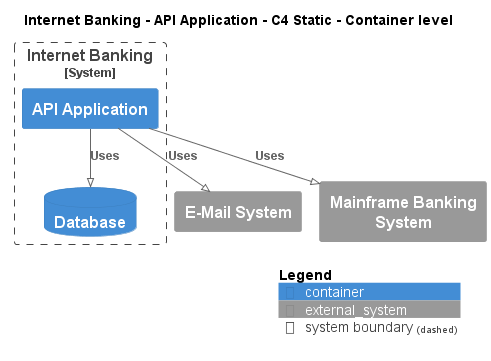

The diagram above was rendered by PlantUML. Its source (embedded in the PNG):
@startuml
!pragma layout smetana
!include ..\..\..\..\.c4s\C4_Container.puml

AddElementTag("state:new", $bgColor=green, $fontColor=#ffffff, $borderColor=green, $shadowing="False")
AddElementTag("state:changed", $bgColor=orange, $fontColor=#ffffff, $borderColor=orange, $shadowing="False")
AddElementTag("state:removed", $bgColor=red, $fontColor=#ffffff, $borderColor=red, $shadowing="False")

AddRelTag("state:new", $textColor=green, $lineColor=green)
AddRelTag("state:changed", $textColor=orange, $lineColor=orange)
AddRelTag("state:removed", $textColor=red, $lineColor=red)

SHOW_PERSON_PORTRAIT()
LAYOUT_TOP_DOWN()

skinparam linetype polyline

title Internet Banking - API Application - C4 Static - Container level


System_Boundary(BigBankPlc.SoftwareSystems.InternetBanking, "Internet Banking") {
    Container(BigBankPlc.SoftwareSystems.InternetBanking.Containers.APIApplication, "API Application", "", "")
    ContainerDb(BigBankPlc.SoftwareSystems.InternetBanking.Containers.Database, "Database", "", "")
}
System_Ext(BigBankPlc.SoftwareSystems.EMailSystem, "E-Mail System", "")
System_Ext(BigBankPlc.SoftwareSystems.MainframeBankingSystem, "Mainframe Banking System", "")

Rel(BigBankPlc.SoftwareSystems.InternetBanking.Containers.APIApplication, BigBankPlc.SoftwareSystems.InternetBanking.Containers.Database, "Uses")
Rel(BigBankPlc.SoftwareSystems.InternetBanking.Containers.APIApplication, BigBankPlc.SoftwareSystems.EMailSystem, "Uses")
Rel(BigBankPlc.SoftwareSystems.InternetBanking.Containers.APIApplication, BigBankPlc.SoftwareSystems.MainframeBankingSystem, "Uses")


SHOW_LEGEND()
@enduml